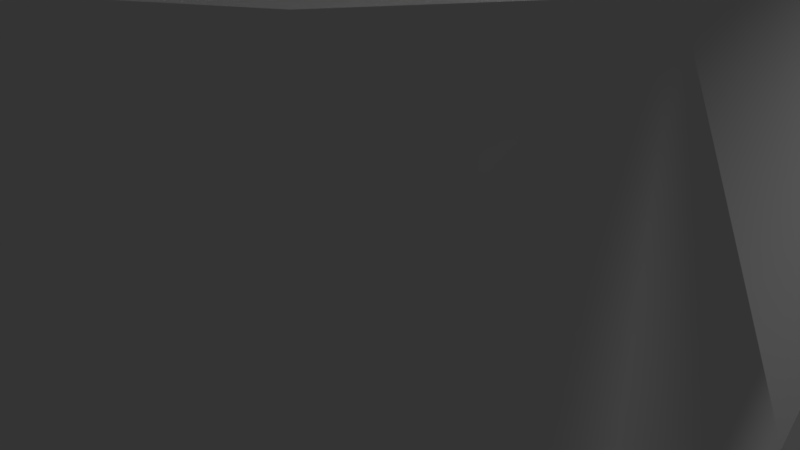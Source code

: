 # Source: knight4.blend  (saved by Blender 2.78.0; exported with 4.5.12 LTS)
import bpy
from mathutils import Matrix  # noqa: F401  (used for matrix-valued properties, if any)

bpy.ops.wm.read_factory_settings(use_empty=True)
scene = bpy.context.scene
scene.name = 'Scene'

# ---- collections
col_collection_1 = bpy.data.collections.new('Collection 1'); scene.collection.children.link(col_collection_1)

# ---- world
world_world = bpy.data.worlds.new('World'); scene.world = world_world
world_world.color = (0.05088, 0.05088, 0.05088)
world_world.use_sun_shadow = False
world_world.sun_shadow_jitter_overblur = 0.0
world_world.cycles.sampling_method = 'MANUAL'

# ---- cameras
cam_camera = bpy.data.cameras.new('Camera')
cam_camera.clip_end = 100.0
cam_camera.lens = 35.0
cam_camera.sensor_width = 32.0
cam_camera.sensor_height = 18.0
cam_camera.ortho_scale = 7.314
cam_camera.dof.focus_distance = 0.0
cam_camera.dof.aperture_fstop = 128.0

# ---- lights
light_lamp = bpy.data.lights.new('Lamp', 'POINT')
light_lamp.transmission_factor = 0.0
light_lamp.cutoff_distance = 30.0
light_lamp.energy = 100.0
light_lamp.shadow_buffer_clip_start = 1.001
light_lamp.shadow_soft_size = 0.1
light_lamp.shadow_maximum_resolution = 0.006
light_lamp.use_absolute_resolution = True

# ---- meshes
me_cylinder = bpy.data.meshes.new('Cylinder')
me_cylinder.from_pydata([(0.0, 1.0, -1.0), (0.0, 1.0, 1.0), (0.1951, 0.9808, -1.0), (0.1951, 0.9808, 1.0), (0.3827, 0.9239, -1.0), (0.3827, 0.9239, 1.0), (0.5556, 0.8315, -1.0), (0.5556, 0.8315, 1.0), (0.7071, 0.7071, -1.0), (0.7071, 0.7071, 1.0), (0.8315, 0.5556, -1.0), (0.8315, 0.5556, 1.0), (0.9239, 0.3827, -1.0), (0.9239, 0.3827, 1.0), (0.9808, 0.1951, -1.0), (0.9808, 0.1951, 1.0), (1.0, 7.55e-08, -1.0), (1.0, 7.55e-08, 1.0), (0.9808, -0.1951, -1.0), (0.9808, -0.1951, 1.0), (0.9239, -0.3827, -1.0), (0.9239, -0.3827, 1.0), (0.8315, -0.5556, -1.0), (0.8315, -0.5556, 1.0), (0.7071, -0.7071, -1.0), (0.7071, -0.7071, 1.0), (0.5556, -0.8315, -1.0), (0.5556, -0.8315, 1.0), (0.3827, -0.9239, -1.0), (0.3827, -0.9239, 1.0), (0.1951, -0.9808, -1.0), (0.1951, -0.9808, 1.0), (-3.258e-07, -1.0, -1.0), (-3.258e-07, -1.0, 1.0), (-0.1951, -0.9808, -1.0), (-0.1951, -0.9808, 1.0), (-0.3827, -0.9239, -1.0), (-0.3827, -0.9239, 1.0), (-0.5556, -0.8315, -1.0), (-0.5556, -0.8315, 1.0), (-0.7071, -0.7071, -1.0), (-0.7071, -0.7071, 1.0), (-0.8315, -0.5556, -1.0), (-0.8315, -0.5556, 1.0), (-0.9239, -0.3827, -1.0), (-0.9239, -0.3827, 1.0), (-0.9808, -0.1951, -1.0), (-0.9808, -0.1951, 1.0), (-1.0, 9.656e-07, -1.0), (-1.0, 9.656e-07, 1.0), (-0.9808, 0.1951, -1.0), (-0.9808, 0.1951, 1.0), (-0.9239, 0.3827, -1.0), (-0.9239, 0.3827, 1.0), (-0.8315, 0.5556, -1.0), (-0.8315, 0.5556, 1.0), (-0.7071, 0.7071, -1.0), (-0.7071, 0.7071, 1.0), (-0.5556, 0.8315, -1.0), (-0.5556, 0.8315, 1.0), (-0.3827, 0.9239, -1.0), (-0.3827, 0.9239, 1.0), (-0.1951, 0.9808, -1.0), (-0.1951, 0.9808, 1.0), (1.0, 7.55e-08, 1.0), (0.9808, -0.1951, 1.0), (0.9239, -0.3827, 1.0), (0.8315, -0.5556, 1.0), (0.7071, -0.7071, 1.0), (0.5556, -0.8315, 1.0), (0.3827, -0.9239, 1.0), (0.1951, -0.9808, 1.0), (-3.258e-07, -1.0, 1.0), (-0.1951, -0.9808, 1.0), (-0.3827, -0.9239, 1.0), (-0.5556, -0.8315, 1.0), (-0.7071, -0.7071, 1.0), (-0.8315, -0.5556, 1.0), (-0.9239, -0.3827, 1.0), (-0.9808, -0.1951, 1.0), (-1.0, 9.656e-07, 1.0), (-0.0511, 1.0, 2.421), (0.1602, 0.9808, 2.421), (0.3635, 0.9239, 2.421), (0.5507, 0.8315, 2.421), (0.7149, 0.7071, 2.421), (0.8496, 0.5556, 2.421), (0.9497, 0.3827, 2.421), (1.011, 0.1951, 2.421), (1.032, 1.341e-07, 2.421), (0.8717, 0.7201, 6.179), (1.02, 0.6124, 6.179), (1.141, 0.4811, 6.179), (1.231, 0.3314, 6.179), (1.287, 0.169, 6.179), (1.306, 1.714e-07, 6.179), (1.237, 1.714e-07, 5.312), (1.219, 0.169, 5.312), (1.163, 0.3314, 5.312), (1.073, 0.4811, 5.312), (0.9515, 0.6124, 5.312), (0.8036, 0.7201, 5.312), (0.6348, 0.8001, 5.312), (0.4516, 0.8494, 5.312), (0.2612, 0.866, 5.312), (-1.134, 1.028e-06, 2.421), (-1.114, 0.1951, 2.421), (-1.052, 0.3827, 2.421), (-0.9518, 0.5556, 2.421), (-0.8171, 0.7071, 2.421), (-0.6529, 0.8315, 2.421), (-0.4656, 0.9239, 2.421), (-0.2624, 0.9808, 2.421), (1.032, 1.341e-07, 2.421), (1.011, -0.1951, 2.421), (0.9497, -0.3827, 2.421), (0.8496, -0.5556, 2.421), (0.7149, -0.7071, 2.421), (0.5507, -0.8315, 2.421), (0.3635, -0.9239, 2.421), (0.1602, -0.9808, 2.421), (-0.0511, -1.0, 2.421), (-0.2624, -0.9808, 2.421), (-0.4656, -0.9239, 2.421), (-0.6529, -0.8315, 2.421), (-0.8171, -0.7071, 2.421), (-0.9518, -0.5556, 2.421), (-1.052, -0.3827, 2.421), (-1.114, -0.1951, 2.421), (-1.134, 1.028e-06, 2.421), (0.0511, 1.0, 3.529), (0.2624, 0.9808, 3.529), (0.4656, 0.9239, 3.529), (0.6529, 0.8315, 3.529), (0.8171, 0.7071, 3.529), (0.9518, 0.5556, 3.529), (1.052, 0.3827, 3.529), (1.114, 0.1951, 3.529), (1.134, 1.341e-07, 3.529), (-0.3611, -0.6124, 6.179), (-0.2131, -0.7201, 6.179), (-0.04434, -0.8001, 6.179), (0.1388, -0.8494, 6.179), (0.3293, -0.866, 6.179), (0.5198, -0.8494, 6.179), (0.7029, -0.8001, 6.179), (0.8717, -0.7201, 6.179), (1.02, -0.6124, 6.179), (1.141, -0.4811, 6.179), (1.231, -0.3314, 6.179), (1.287, -0.169, 6.179), (1.306, 1.714e-07, 6.179), (0.1388, 0.8494, 6.179), (-0.04434, 0.8001, 6.179), (-1.032, 1.028e-06, 3.529), (-1.011, 0.1951, 3.529), (-0.9497, 0.3827, 3.529), (-0.8496, 0.5556, 3.529), (-0.7149, 0.7071, 3.529), (-0.5507, 0.8315, 3.529), (-0.3635, 0.9239, 3.529), (-0.1602, 0.9808, 3.529), (1.134, 1.341e-07, 3.529), (1.114, -0.1951, 3.529), (1.052, -0.3827, 3.529), (0.9518, -0.5556, 3.529), (0.8171, -0.7071, 3.529), (0.6529, -0.8315, 3.529), (0.4656, -0.9239, 3.529), (0.2624, -0.9808, 3.529), (0.0511, -1.0, 3.529), (-0.1602, -0.9808, 3.529), (-0.3635, -0.9239, 3.529), (-0.5507, -0.8315, 3.529), (-0.7149, -0.7071, 3.529), (-0.8496, -0.5556, 3.529), (-0.9497, -0.3827, 3.529), (-1.011, -0.1951, 3.529), (-1.032, 1.028e-06, 3.529), (0.7029, 0.8001, 6.179), (0.5198, 0.8494, 6.179), (0.3293, 0.866, 6.179), (-0.647, 9.457e-07, 6.179), (-0.6283, 0.169, 6.179), (-0.5727, 0.3314, 6.179), (-0.4825, 0.4812, 6.179), (-0.3611, 0.6124, 6.179), (-0.2131, 0.7201, 6.179), (-0.7152, 9.457e-07, 5.312), (-0.6964, 0.169, 5.312), (-0.6408, 0.3314, 5.312), (-0.5506, 0.4812, 5.312), (-0.4292, 0.6124, 5.312), (-0.2813, 0.7201, 5.312), (-0.1125, 0.8001, 5.312), (0.07069, 0.8494, 5.312), (1.237, 1.714e-07, 5.312), (1.219, -0.169, 5.312), (1.163, -0.3314, 5.312), (1.073, -0.4811, 5.312), (0.9515, -0.6124, 5.312), (0.8036, -0.7201, 5.312), (0.6348, -0.8001, 5.312), (0.4516, -0.8494, 5.312), (0.2612, -0.866, 5.312), (0.07068, -0.8494, 5.312), (-0.1125, -0.8001, 5.312), (-0.2813, -0.7201, 5.312), (-0.4292, -0.6124, 5.312), (-0.5506, -0.4811, 5.312), (-0.6408, -0.3314, 5.312), (-0.6964, -0.169, 5.312), (-0.7152, 9.457e-07, 5.312), (-0.4825, -0.4811, 6.179), (-0.5727, -0.3314, 6.179), (-0.6283, -0.169, 6.179), (-0.647, 9.457e-07, 6.179), (0.9452, 0.7201, 7.577), (1.081, 0.6124, 7.577), (1.192, 0.4811, 7.577), (1.274, 0.3314, 7.577), (1.325, 0.169, 7.577), (1.342, 1.714e-07, 7.577), (-0.1836, -0.6124, 7.577), (-0.04814, -0.7201, 7.577), (0.1064, -0.8001, 7.577), (0.2741, -0.8494, 7.577), (0.4485, -0.866, 7.577), (0.6229, -0.8494, 7.577), (0.7906, -0.8001, 7.577), (0.9452, -0.7201, 7.577), (1.081, -0.6124, 7.577), (1.192, -0.4811, 7.577), (1.274, -0.3314, 7.577), (1.325, -0.169, 7.577), (1.342, 1.714e-07, 7.577), (0.2741, 0.8494, 7.577), (0.1064, 0.8001, 7.577), (0.7906, 0.8001, 7.577), (0.6229, 0.8494, 7.577), (0.4485, 0.866, 7.577), (-0.4454, 9.457e-07, 7.577), (-0.4283, 0.169, 7.577), (-0.3774, 0.3314, 7.577), (-0.2948, 0.4812, 7.577), (-0.1836, 0.6124, 7.577), (-0.04814, 0.7201, 7.577), (-0.2948, -0.4811, 7.577), (-0.3774, -0.3314, 7.577), (-0.4283, -0.169, 7.577), (-0.4454, 9.457e-07, 7.577), (0.9734, 0.6131, 9.191), (1.089, 0.5214, 9.191), (1.183, 0.4097, 9.191), (1.254, 0.2822, 9.191), (1.297, 0.1439, 9.191), (1.312, 1.953e-07, 9.191), (0.01271, -0.5214, 9.191), (0.128, -0.6131, 9.191), (0.2595, -0.6813, 9.191), (0.4023, -0.7233, 9.191), (0.5507, -0.7374, 9.191), (0.6991, -0.7233, 9.191), (0.8419, -0.6813, 9.191), (0.9734, -0.6131, 9.191), (1.089, -0.5214, 9.191), (1.183, -0.4097, 9.191), (1.254, -0.2822, 9.191), (1.297, -0.1439, 9.191), (1.312, 1.953e-07, 9.191), (0.4023, 0.7233, 9.191), (0.2595, 0.6813, 9.191), (0.8419, 0.6813, 9.191), (0.6991, 0.7233, 9.191), (0.5507, 0.7374, 9.191), (-0.2101, 6.376e-07, 9.191), (-0.1955, 0.062, 9.191), (-0.1522, 0.1216, 9.191), (-0.08191, 0.4097, 9.191), (0.01271, 0.5214, 9.191), (0.128, 0.6131, 9.191), (-0.08191, -0.4097, 9.191), (-0.1522, -0.1216, 9.191), (-0.1955, -0.062, 9.191), (-0.2101, 6.376e-07, 9.191), (0.9726, 0.6131, 9.78), (1.088, 0.5214, 9.809), (1.182, 0.4097, 9.834), (1.252, 0.2822, 9.851), (1.296, 0.1439, 9.862), (1.31, 1.953e-07, 9.866), (0.01368, -0.5214, 9.535), (0.1288, -0.6131, 9.565), (0.2601, -0.6813, 9.598), (0.4025, -0.7233, 9.635), (0.5507, -0.7374, 9.672), (0.6989, -0.7233, 9.71), (0.8413, -0.6813, 9.747), (0.9726, -0.6131, 9.78), (1.088, -0.5214, 9.809), (1.182, -0.4097, 9.834), (1.252, -0.2822, 9.851), (1.296, -0.1439, 9.862), (1.31, 1.953e-07, 9.866), (0.4025, 0.7233, 9.635), (0.2601, 0.6813, 9.598), (0.8413, 0.6813, 9.747), (0.6989, 0.7233, 9.71), (0.5507, 0.7374, 9.672), (-0.2088, 6.376e-07, 9.479), (-0.1942, 0.062, 9.482), (-0.151, 0.1216, 9.493), (-0.08077, 0.4097, 9.511), (0.01368, 0.5214, 9.535), (0.1288, 0.6131, 9.565), (-0.08077, -0.4097, 9.511), (-0.151, -0.1216, 9.493), (-0.1942, -0.062, 9.482), (-0.2088, 6.376e-07, 9.479), (0.9673, 0.6131, 10.53), (1.081, 0.5214, 10.61), (1.174, 0.4097, 10.68), (1.244, 0.2822, 10.73), (1.286, 0.1439, 10.76), (1.301, 1.953e-07, 10.77), (0.02041, -0.5214, 9.841), (0.1341, -0.6131, 9.924), (0.2637, -0.6813, 10.02), (0.4044, -0.7233, 10.12), (0.5507, -0.7374, 10.23), (0.697, -0.7233, 10.33), (0.8377, -0.6813, 10.43), (0.9673, -0.6131, 10.53), (1.081, -0.5214, 10.61), (1.174, -0.4097, 10.68), (1.244, -0.2822, 10.73), (1.286, -0.1439, 10.76), (1.301, 1.953e-07, 10.77), (0.4044, 0.7233, 10.12), (0.2637, 0.6813, 10.02), (0.8377, 0.6813, 10.43), (0.697, 0.7233, 10.33), (0.5507, 0.7374, 10.23), (-0.1992, 6.376e-07, 9.682), (-0.1848, 0.062, 9.692), (-0.1422, 0.1216, 9.723), (-0.07285, 0.4097, 9.774), (0.02041, 0.5214, 9.841), (0.1341, 0.6131, 9.924), (-0.07285, -0.4097, 9.774), (-0.1422, -0.1216, 9.723), (-0.1848, -0.062, 9.692), (-0.1992, 6.376e-07, 9.682), (0.6075, 0.3103, 13.84), (0.6821, 0.2639, 14.21), (0.7434, 0.2074, 14.51), (0.7889, 0.1428, 14.74), (0.8169, 0.07281, 14.88), (0.8264, 3.572e-07, 14.93), (-0.01441, -0.2639, 10.73), (0.06023, -0.3103, 11.1), (0.1454, -0.3448, 11.53), (0.2378, -0.3661, 11.99), (0.3339, -0.3732, 12.47), (0.4299, -0.3661, 12.95), (0.5223, -0.3448, 13.41), (0.6075, -0.3103, 13.84), (0.6821, -0.2639, 14.21), (0.7434, -0.2074, 14.51), (0.7889, -0.1428, 14.74), (0.8169, -0.07281, 14.88), (0.8264, 3.572e-07, 14.93), (0.2378, 0.3661, 11.99), (0.1454, 0.3448, 11.53), (0.5223, 0.3448, 13.41), (0.4299, 0.3661, 12.95), (0.3339, 0.3732, 12.47), (-0.1587, 6.909e-07, 10.01), (-0.1492, 0.07281, 10.05), (-0.1212, 0.1428, 10.19), (-0.07566, 0.2074, 10.42), (-0.0144, 0.2639, 10.73), (0.06023, 0.3103, 11.1), (-0.07566, -0.2074, 10.42), (-0.1212, -0.1428, 10.19), (-0.1492, -0.07281, 10.05), (-0.1587, 6.909e-07, 10.01), (0.4546, 0.3873, 14.48), (0.5477, 0.3294, 14.94), (0.6242, 0.2588, 15.32), (0.681, 0.1783, 15.61), (0.716, 0.09088, 15.78), (0.7278, 3.431e-07, 15.84), (-0.3216, -0.3294, 10.6), (-0.2284, -0.3873, 11.06), (-0.1222, -0.4304, 11.59), (-0.006854, -0.4569, 12.17), (0.1131, -0.4658, 12.77), (0.233, -0.4569, 13.37), (0.3483, -0.4304, 13.94), (0.4546, -0.3873, 14.48), (0.5477, -0.3294, 14.94), (0.6242, -0.2588, 15.32), (0.681, -0.1783, 15.61), (0.716, -0.09088, 15.78), (0.7278, 3.431e-07, 15.84), (-0.006852, 0.4569, 12.17), (-0.1222, 0.4304, 11.59), (0.3483, 0.4304, 13.94), (0.233, 0.4569, 13.37), (0.1131, 0.4658, 12.77), (-0.5016, 7.596e-07, 9.698), (-0.4898, 0.09088, 9.757), (-0.4549, 0.1783, 9.932), (-0.398, 0.2588, 10.22), (-0.3216, 0.3294, 10.6), (-0.2284, 0.3873, 11.06), (-0.398, -0.2588, 10.22), (-0.4549, -0.1783, 9.932), (-0.4898, -0.09088, 9.757), (-0.5016, 7.596e-07, 9.698), (0.214, 0.511, 15.06), (0.3106, 0.4345, 15.68), (0.3898, 0.3414, 16.19), (0.4487, 0.2352, 16.57), (0.4849, 0.1199, 16.81), (0.4972, 2.211e-07, 16.89), (-0.5904, -0.4345, 9.858), (-0.4938, -0.511, 10.48), (-0.3837, -0.5678, 11.19), (-0.2642, -0.6027, 11.97), (-0.1399, -0.6145, 12.77), (-0.01562, -0.6027, 13.57), (0.1039, -0.5678, 14.34), (0.214, -0.511, 15.06), (0.3106, -0.4345, 15.68), (0.3898, -0.3414, 16.19), (0.4487, -0.2352, 16.57), (0.4849, -0.1199, 16.81), (0.4972, 2.211e-07, 16.89), (-0.2642, 0.6027, 11.97), (-0.3837, 0.5678, 11.19), (0.1039, 0.5678, 14.34), (-0.01562, 0.6027, 13.57), (-0.1399, 0.6145, 12.77), (-0.777, 7.812e-07, 8.652), (-0.7647, 0.1199, 8.731), (-0.7285, 0.2352, 8.965), (-0.6696, 0.3414, 9.346), (-0.5904, 0.4345, 9.858), (-0.4938, 0.511, 10.48), (-0.6696, -0.3414, 9.346), (-0.7285, -0.2352, 8.965), (-0.7647, -0.1199, 8.731), (-0.777, 7.812e-07, 8.652), (-0.14, 0.4537, 14.96), (-0.07194, 0.3858, 15.55), (-0.01608, 0.3031, 16.04), (0.02544, 0.2088, 16.41), (0.051, 0.1064, 16.63), (0.05963, 2.31e-07, 16.7), (-0.7073, -0.3858, 9.986), (-0.6392, -0.4537, 10.58), (-0.5615, -0.5041, 11.26), (-0.4772, -0.5351, 12.0), (-0.3896, -0.5456, 12.77), (-0.302, -0.5351, 13.54), (-0.2177, -0.5041, 14.28), (-0.14, -0.4537, 14.96), (-0.07194, -0.3858, 15.55), (-0.01608, -0.3031, 16.04), (0.02544, -0.2088, 16.41), (0.051, -0.1064, 16.63), (0.05963, 2.31e-07, 16.7), (-0.4772, 0.5351, 12.0), (-0.5615, 0.5041, 11.26), (-0.2177, 0.5041, 14.28), (-0.302, 0.5351, 13.54), (-0.3896, 0.5456, 12.77), (-0.8388, 7.365e-07, 8.834), (-0.8302, 0.1064, 8.909), (-0.8046, 0.2088, 9.133), (-0.7631, 0.3031, 9.497), (-0.7073, 0.3858, 9.986), (-0.6392, 0.4537, 10.58), (-0.7631, -0.3031, 9.497), (-0.8046, -0.2088, 9.133), (-0.8302, -0.1064, 8.909), (-0.8388, 7.365e-07, 8.834), (-0.2397, 0.5303, 15.38), (-0.1684, 0.451, 16.1), (-0.1098, 0.3544, 16.68), (-0.06633, 0.2441, 17.12), (-0.03954, 0.1244, 17.38), (-0.03049, 2.091e-07, 17.47), (-0.8342, -0.451, 9.442), (-0.7629, -0.5303, 10.15), (-0.6815, -0.5893, 10.97), (-0.5932, -0.6256, 11.85), (-0.5013, -0.6378, 12.77), (-0.4095, -0.6256, 13.69), (-0.3211, -0.5893, 14.57), (-0.2397, -0.5303, 15.38), (-0.1684, -0.451, 16.1), (-0.1098, -0.3544, 16.68), (-0.06633, -0.2441, 17.12), (-0.03954, -0.1244, 17.38), (-0.03049, 2.091e-07, 17.47), (-0.5932, 0.6256, 11.85), (-0.6815, 0.5893, 10.97), (-0.3211, 0.5893, 14.57), (-0.4095, 0.6256, 13.69), (-0.5013, 0.6378, 12.77), (-0.9721, 8.032e-07, 8.064), (-0.9631, 0.1244, 8.154), (-0.9363, 0.2441, 8.422), (-0.8928, 0.3544, 8.857), (-0.8342, 0.451, 9.442), (-0.7629, 0.5303, 10.15), (-0.8928, -0.3544, 8.857), (-0.9363, -0.2441, 8.422), (-0.9631, -0.1244, 8.154), (-0.9721, 8.032e-07, 8.064), (-0.3482, 0.1495, 15.12), (-0.2768, 0.1271, 15.83), (-0.2183, 0.0999, 16.42), (-0.1748, 0.06881, 16.85), (-0.148, 0.03508, 17.12), (-0.1389, 3.113e-07, 17.21), (-0.9426, -0.1271, 9.177), (-0.8713, -0.1495, 9.89), (-0.7899, -0.1661, 10.7), (-0.7016, -0.1764, 11.59), (-0.6097, -0.1798, 12.5), (-0.5179, -0.1764, 13.42), (-0.4296, -0.1661, 14.31), (-0.3482, -0.1495, 15.12), (-0.2768, -0.1271, 15.83), (-0.2183, -0.0999, 16.42), (-0.1748, -0.06881, 16.85), (-0.148, -0.03508, 17.12), (-0.1389, 3.113e-07, 17.21), (-0.7016, 0.1764, 11.59), (-0.7899, 0.1661, 10.7), (-0.4296, 0.1661, 14.31), (-0.5179, 0.1764, 13.42), (-0.6097, 0.1798, 12.5), (-1.081, 4.788e-07, 7.799), (-1.071, 0.03508, 7.889), (-1.045, 0.06881, 8.157), (-1.001, 0.0999, 8.592), (-0.9426, 0.1271, 9.177), (-0.8713, 0.1495, 9.89), (-1.001, -0.0999, 8.592), (-1.045, -0.06881, 8.157), (-1.071, -0.03508, 7.889), (-1.081, 4.788e-07, 7.799), (-0.4667, 0.3423, 15.41), (-0.3847, 0.2911, 16.16), (-0.3174, 0.2287, 16.78), (-0.2674, 0.1576, 17.23), (-0.2366, 0.08032, 17.51), (-0.2262, 2.602e-07, 17.61), (-1.15, -0.2911, 9.181), (-1.068, -0.3423, 9.929), (-0.9746, -0.3804, 10.78), (-0.873, -0.4038, 11.71), (-0.7674, -0.4117, 12.67), (-0.6618, -0.4038, 13.63), (-0.5603, -0.3804, 14.56), (-0.4667, -0.3423, 15.41), (-0.3847, -0.2911, 16.16), (-0.3174, -0.2287, 16.78), (-0.2674, -0.1576, 17.23), (-0.2366, -0.08032, 17.51), (-0.2262, 2.602e-07, 17.61), (-0.873, 0.4038, 11.71), (-0.9746, 0.3804, 10.78), (-0.5603, 0.3804, 14.56), (-0.6618, 0.4038, 13.63), (-0.7674, 0.4117, 12.67), (-1.309, 6.423e-07, 7.736), (-1.298, 0.08032, 7.83), (-1.268, 0.1576, 8.111), (-1.217, 0.2287, 8.568), (-1.15, 0.2911, 9.181), (-1.068, 0.3423, 9.929), (-1.217, -0.2287, 8.567), (-1.268, -0.1576, 8.111), (-1.298, -0.08032, 7.83), (-1.309, 6.423e-07, 7.736), (-1.148, 3.457e-07, 13.24)], [], [(0, 1, 3, 2), (2, 3, 5, 4), (4, 5, 7, 6), (6, 7, 9, 8), (8, 9, 11, 10), (10, 11, 13, 12), (12, 13, 15, 14), (14, 15, 17, 16), (16, 17, 19, 18), (18, 19, 21, 20), (20, 21, 23, 22), (22, 23, 25, 24), (24, 25, 27, 26), (26, 27, 29, 28), (28, 29, 31, 30), (30, 31, 33, 32), (32, 33, 35, 34), (34, 35, 37, 36), (36, 37, 39, 38), (38, 39, 41, 40), (40, 41, 43, 42), (42, 43, 45, 44), (44, 45, 47, 46), (46, 47, 49, 48), (48, 49, 51, 50), (50, 51, 53, 52), (52, 53, 55, 54), (54, 55, 57, 56), (56, 57, 59, 58), (58, 59, 61, 60), (55, 53, 107, 108), (60, 61, 63, 62), (62, 63, 1, 0), (0, 2, 4, 6, 8, 10, 12, 14, 16, 18, 20, 22, 24, 26, 28, 30, 32, 34, 36, 38, 40, 42, 44, 46, 48, 50, 52, 54, 56, 58, 60, 62), (75, 74, 123, 124), (63, 61, 111, 112), (74, 73, 122, 123), (9, 7, 84, 85), (73, 72, 121, 122), (53, 51, 106, 107), (17, 15, 88, 89), (72, 71, 120, 121), (61, 59, 110, 111), (71, 70, 119, 120), (7, 5, 83, 84), (49, 80, 129, 105), (70, 69, 118, 119), (51, 49, 105, 106), (15, 13, 87, 88), (64, 17, 89, 113), (86, 85, 134, 135), (126, 125, 174, 175), (112, 111, 160, 161), (85, 84, 133, 134), (125, 124, 173, 174), (111, 110, 159, 160), (84, 83, 132, 133), (124, 123, 172, 173), (110, 109, 158, 159), (83, 82, 131, 132), (123, 122, 171, 172), (109, 108, 157, 158), (82, 81, 130, 131), (122, 121, 170, 171), (108, 107, 156, 157), (121, 120, 169, 170), (107, 106, 155, 156), (76, 75, 124, 125), (11, 9, 85, 86), (77, 76, 125, 126), (3, 1, 81, 82), (1, 63, 112, 81), (78, 77, 126, 127), (65, 64, 113, 114), (57, 55, 108, 109), (79, 78, 127, 128), (66, 65, 114, 115), (13, 11, 86, 87), (80, 79, 128, 129), (67, 66, 115, 116), (5, 3, 82, 83), (68, 67, 116, 117), (59, 57, 109, 110), (69, 68, 117, 118), (173, 172, 206, 207), (159, 158, 192, 193), (132, 131, 103, 102), (172, 171, 205, 206), (158, 157, 191, 192), (131, 130, 104, 103), (171, 170, 204, 205), (157, 156, 190, 191), (170, 169, 203, 204), (156, 155, 189, 190), (169, 168, 202, 203), (155, 154, 188, 189), (154, 178, 212, 188), (168, 167, 201, 202), (162, 138, 96, 196), (167, 166, 200, 201), (166, 165, 199, 200), (81, 112, 161, 130), (127, 126, 175, 176), (87, 86, 135, 136), (114, 113, 162, 163), (128, 127, 176, 177), (88, 87, 136, 137), (115, 114, 163, 164), (129, 128, 177, 178), (89, 88, 137, 138), (116, 115, 164, 165), (117, 116, 165, 166), (118, 117, 166, 167), (113, 89, 138, 162), (119, 118, 167, 168), (105, 129, 178, 154), (106, 105, 154, 155), (120, 119, 168, 169), (192, 191, 185, 186), (96, 97, 94, 95), (202, 201, 146, 145), (204, 203, 144, 143), (201, 200, 147, 146), (203, 202, 145, 144), (206, 205, 142, 141), (199, 198, 149, 148), (188, 212, 216, 182), (191, 190, 184, 185), (152, 153, 237, 236), (196, 96, 95, 151), (190, 189, 183, 184), (103, 104, 181, 180), (200, 199, 148, 147), (189, 188, 182, 183), (205, 204, 143, 142), (133, 132, 102, 101), (160, 159, 193, 194), (174, 173, 207, 208), (134, 133, 101, 100), (161, 160, 194, 195), (175, 174, 208, 209), (135, 134, 100, 99), (130, 161, 195, 104), (176, 175, 209, 210), (136, 135, 99, 98), (163, 162, 196, 197), (177, 176, 210, 211), (137, 136, 98, 97), (164, 163, 197, 198), (178, 177, 211, 212), (138, 137, 97, 96), (165, 164, 198, 199), (212, 211, 215, 216), (102, 103, 180, 179), (193, 192, 186, 187), (207, 206, 141, 140), (101, 102, 179, 90), (194, 193, 187, 153), (208, 207, 140, 139), (100, 101, 90, 91), (195, 194, 153, 152), (209, 208, 139, 213), (99, 100, 91, 92), (104, 195, 152, 181), (210, 209, 213, 214), (98, 99, 92, 93), (197, 196, 151, 150), (211, 210, 214, 215), (97, 98, 93, 94), (198, 197, 150, 149), (231, 232, 266, 265), (139, 140, 224, 223), (90, 179, 238, 217), (179, 180, 239, 238), (142, 143, 227, 226), (215, 214, 248, 249), (180, 181, 240, 239), (91, 90, 217, 218), (214, 213, 247, 248), (187, 186, 245, 246), (93, 92, 219, 220), (185, 184, 243, 244), (95, 94, 221, 222), (144, 145, 229, 228), (184, 183, 242, 243), (146, 147, 231, 230), (186, 185, 244, 245), (183, 182, 241, 242), (153, 187, 246, 237), (216, 215, 249, 250), (94, 93, 220, 221), (181, 152, 236, 240), (151, 95, 222, 235), (148, 149, 233, 232), (149, 150, 234, 233), (182, 216, 250, 241), (150, 151, 235, 234), (147, 148, 232, 231), (213, 139, 223, 247), (145, 146, 230, 229), (140, 141, 225, 224), (143, 144, 228, 227), (92, 91, 218, 219), (141, 142, 226, 225), (267, 268, 302, 301), (221, 220, 254, 255), (229, 230, 264, 263), (232, 233, 267, 266), (227, 228, 262, 261), (234, 235, 269, 268), (225, 226, 260, 259), (247, 223, 257, 281), (223, 224, 258, 257), (238, 239, 273, 272), (224, 225, 259, 258), (249, 248, 282, 283), (218, 217, 251, 252), (219, 218, 252, 253), (248, 247, 281, 282), (220, 219, 253, 254), (236, 237, 271, 270), (217, 238, 272, 251), (222, 221, 255, 256), (226, 227, 261, 260), (239, 240, 274, 273), (243, 242, 276, 277), (250, 249, 283, 284), (246, 245, 279, 280), (245, 244, 278, 279), (235, 222, 256, 269), (244, 243, 277, 278), (237, 246, 280, 271), (241, 250, 284, 275), (228, 229, 263, 262), (240, 236, 270, 274), (230, 231, 265, 264), (233, 234, 268, 267), (242, 241, 275, 276), (308, 304, 338, 342), (276, 275, 309, 310), (265, 266, 300, 299), (255, 254, 288, 289), (263, 264, 298, 297), (266, 267, 301, 300), (261, 262, 296, 295), (268, 269, 303, 302), (259, 260, 294, 293), (281, 257, 291, 315), (257, 258, 292, 291), (272, 273, 307, 306), (258, 259, 293, 292), (283, 282, 316, 317), (252, 251, 285, 286), (253, 252, 286, 287), (282, 281, 315, 316), (254, 253, 287, 288), (270, 271, 305, 304), (251, 272, 306, 285), (256, 255, 289, 290), (260, 261, 295, 294), (273, 274, 308, 307), (277, 276, 310, 311), (284, 283, 317, 318), (280, 279, 313, 314), (279, 278, 312, 313), (269, 256, 290, 303), (278, 277, 311, 312), (271, 280, 314, 305), (275, 284, 318, 309), (262, 263, 297, 296), (274, 270, 304, 308), (264, 265, 299, 298), (339, 348, 382, 373), (298, 299, 333, 332), (301, 302, 336, 335), (310, 309, 343, 344), (299, 300, 334, 333), (289, 288, 322, 323), (297, 298, 332, 331), (300, 301, 335, 334), (295, 296, 330, 329), (302, 303, 337, 336), (293, 294, 328, 327), (315, 291, 325, 349), (291, 292, 326, 325), (306, 307, 341, 340), (292, 293, 327, 326), (317, 316, 350, 351), (286, 285, 319, 320), (287, 286, 320, 321), (316, 315, 349, 350), (288, 287, 321, 322), (304, 305, 339, 338), (285, 306, 340, 319), (290, 289, 323, 324), (294, 295, 329, 328), (307, 308, 342, 341), (311, 310, 344, 345), (318, 317, 351, 352), (314, 313, 347, 348), (313, 312, 346, 347), (303, 290, 324, 337), (312, 311, 345, 346), (305, 314, 348, 339), (309, 318, 352, 343), (296, 297, 331, 330), (381, 380, 414, 415), (343, 352, 386, 377), (330, 331, 365, 364), (342, 338, 372, 376), (332, 333, 367, 366), (335, 336, 370, 369), (344, 343, 377, 378), (333, 334, 368, 367), (323, 322, 356, 357), (331, 332, 366, 365), (334, 335, 369, 368), (329, 330, 364, 363), (336, 337, 371, 370), (327, 328, 362, 361), (349, 325, 359, 383), (325, 326, 360, 359), (340, 341, 375, 374), (326, 327, 361, 360), (351, 350, 384, 385), (320, 319, 353, 354), (321, 320, 354, 355), (350, 349, 383, 384), (322, 321, 355, 356), (338, 339, 373, 372), (319, 340, 374, 353), (324, 323, 357, 358), (328, 329, 363, 362), (341, 342, 376, 375), (345, 344, 378, 379), (352, 351, 385, 386), (348, 347, 381, 382), (347, 346, 380, 381), (337, 324, 358, 371), (346, 345, 379, 380), (400, 401, 435, 434), (371, 358, 392, 405), (380, 379, 413, 414), (373, 382, 416, 407), (377, 386, 420, 411), (364, 365, 399, 398), (376, 372, 406, 410), (366, 367, 401, 400), (369, 370, 404, 403), (378, 377, 411, 412), (367, 368, 402, 401), (357, 356, 390, 391), (365, 366, 400, 399), (368, 369, 403, 402), (363, 364, 398, 397), (370, 371, 405, 404), (361, 362, 396, 395), (383, 359, 393, 417), (359, 360, 394, 393), (374, 375, 409, 408), (360, 361, 395, 394), (385, 384, 418, 419), (354, 353, 387, 388), (355, 354, 388, 389), (384, 383, 417, 418), (356, 355, 389, 390), (372, 373, 407, 406), (353, 374, 408, 387), (358, 357, 391, 392), (362, 363, 397, 396), (375, 376, 410, 409), (379, 378, 412, 413), (386, 385, 419, 420), (382, 381, 415, 416), (432, 433, 467, 466), (403, 404, 438, 437), (412, 411, 445, 446), (401, 402, 436, 435), (391, 390, 424, 425), (399, 400, 434, 433), (402, 403, 437, 436), (397, 398, 432, 431), (404, 405, 439, 438), (395, 396, 430, 429), (417, 393, 427, 451), (393, 394, 428, 427), (408, 409, 443, 442), (394, 395, 429, 428), (419, 418, 452, 453), (388, 387, 421, 422), (389, 388, 422, 423), (418, 417, 451, 452), (390, 389, 423, 424), (406, 407, 441, 440), (387, 408, 442, 421), (392, 391, 425, 426), (396, 397, 431, 430), (409, 410, 444, 443), (413, 412, 446, 447), (420, 419, 453, 454), (416, 415, 449, 450), (415, 414, 448, 449), (405, 392, 426, 439), (414, 413, 447, 448), (407, 416, 450, 441), (411, 420, 454, 445), (398, 399, 433, 432), (410, 406, 440, 444), (482, 481, 515, 516), (444, 440, 474, 478), (434, 435, 469, 468), (437, 438, 472, 471), (446, 445, 479, 480), (435, 436, 470, 469), (425, 424, 458, 459), (433, 434, 468, 467), (436, 437, 471, 470), (431, 432, 466, 465), (438, 439, 473, 472), (429, 430, 464, 463), (451, 427, 461, 485), (427, 428, 462, 461), (442, 443, 477, 476), (428, 429, 463, 462), (453, 452, 486, 487), (422, 421, 455, 456), (423, 422, 456, 457), (452, 451, 485, 486), (424, 423, 457, 458), (440, 441, 475, 474), (421, 442, 476, 455), (426, 425, 459, 460), (430, 431, 465, 464), (443, 444, 478, 477), (447, 446, 480, 481), (454, 453, 487, 488), (450, 449, 483, 484), (449, 448, 482, 483), (439, 426, 460, 473), (448, 447, 481, 482), (441, 450, 484, 475), (445, 454, 488, 479), (491, 490, 524, 525), (475, 484, 518, 509), (479, 488, 522, 513), (466, 467, 501, 500), (478, 474, 508, 512), (468, 469, 503, 502), (471, 472, 506, 505), (480, 479, 513, 514), (469, 470, 504, 503), (459, 458, 492, 493), (467, 468, 502, 501), (470, 471, 505, 504), (465, 466, 500, 499), (472, 473, 507, 506), (463, 464, 498, 497), (485, 461, 495, 519), (461, 462, 496, 495), (476, 477, 511, 510), (462, 463, 497, 496), (487, 486, 520, 521), (456, 455, 489, 490), (457, 456, 490, 491), (486, 485, 519, 520), (458, 457, 491, 492), (474, 475, 509, 508), (455, 476, 510, 489), (460, 459, 493, 494), (464, 465, 499, 498), (477, 478, 512, 511), (481, 480, 514, 515), (488, 487, 521, 522), (484, 483, 517, 518), (483, 482, 516, 517), (473, 460, 494, 507), (530, 531, 565, 564), (520, 519, 553, 554), (492, 491, 525, 526), (508, 509, 543, 542), (489, 510, 544, 523), (494, 493, 527, 528), (498, 499, 533, 532), (511, 512, 546, 545), (515, 514, 548, 549), (522, 521, 555, 556), (518, 517, 551, 552), (517, 516, 550, 551), (507, 494, 528, 541), (516, 515, 549, 550), (509, 518, 552, 543), (513, 522, 556, 547), (500, 501, 535, 534), (512, 508, 542, 546), (502, 503, 537, 536), (505, 506, 540, 539), (514, 513, 547, 548), (503, 504, 538, 537), (493, 492, 526, 527), (501, 502, 536, 535), (504, 505, 539, 538), (499, 500, 534, 533), (506, 507, 541, 540), (497, 498, 532, 531), (519, 495, 529, 553), (495, 496, 530, 529), (510, 511, 545, 544), (496, 497, 531, 530), (521, 520, 554, 555), (490, 489, 523, 524), (587, 563, 591), (555, 554, 588, 589), (524, 523, 557, 558), (525, 524, 558, 559), (554, 553, 587, 588), (526, 525, 559, 560), (542, 543, 577, 576), (523, 544, 578, 557), (528, 527, 561, 562), (532, 533, 567, 566), (545, 546, 580, 579), (549, 548, 582, 583), (556, 555, 589, 590), (552, 551, 585, 586), (551, 550, 584, 585), (541, 528, 562, 575), (550, 549, 583, 584), (543, 552, 586, 577), (547, 556, 590, 581), (534, 535, 569, 568), (546, 542, 576, 580), (536, 537, 571, 570), (539, 540, 574, 573), (548, 547, 581, 582), (537, 538, 572, 571), (527, 526, 560, 561), (535, 536, 570, 569), (538, 539, 573, 572), (533, 534, 568, 567), (540, 541, 575, 574), (531, 532, 566, 565), (553, 529, 563, 587), (529, 530, 564, 563), (544, 545, 579, 578), (563, 564, 591), (578, 579, 591), (564, 565, 591), (589, 588, 591), (558, 557, 591), (559, 558, 591), (588, 587, 591), (560, 559, 591), (576, 577, 591), (557, 578, 591), (562, 561, 591), (566, 567, 591), (579, 580, 591), (583, 582, 591), (590, 589, 591), (586, 585, 591), (585, 584, 591), (575, 562, 591), (584, 583, 591), (577, 586, 591), (581, 590, 591), (568, 569, 591), (580, 576, 591), (570, 571, 591), (573, 574, 591), (582, 581, 591), (571, 572, 591), (561, 560, 591), (569, 570, 591), (572, 573, 591), (567, 568, 591), (574, 575, 591), (565, 566, 591)])
me_cylinder.use_remesh_preserve_volume = False
me_cylinder.use_remesh_preserve_attributes = False
me_cylinder.use_mirror_vertex_groups = False
me_cylinder.update()
me_vert_004 = bpy.data.meshes.new('Vert.004')
me_vert_004.from_pydata([(3.76, 0.0, 17.01), (3.76, 0.0, 18.98), (4.997, -6.968e-08, 19.5), (4.997, -2.742e-07, 21.02), (5.366, -3.844e-07, 21.84), (5.332, -7.867e-07, 24.83), (4.997, -8.474e-07, 25.29), (5.115, -9.53e-07, 26.07), (4.713, -9.845e-07, 26.31), (4.763, -1.218e-06, 28.05), (4.596, -1.272e-06, 28.45), (4.646, -1.369e-06, 29.17), (4.445, -1.398e-06, 29.39), (4.412, -1.483e-06, 30.02), (3.843, -1.506e-06, 30.19), (3.893, -1.58e-06, 30.74), (3.191, -1.648e-06, 31.24), (3.141, -1.713e-06, 31.73), (2.388, -1.767e-06, 32.13), (2.02, -1.872e-06, 32.91), (0.5977, -1.812e-06, 32.46), (-2.246, -2.048e-06, 34.22), (-2.129, -1.89e-06, 33.05), (-2.129, -1.751e-06, 32.01), (-3.15, -1.6e-06, 30.89), (-2.929, -1.575e-06, 30.7), (-2.697, -1.524e-06, 30.32), (-2.697, -1.477e-06, 29.97), (-2.999, -1.405e-06, 29.44), (-3.486, -1.372e-06, 29.19), (-3.963, -1.374e-06, 29.21), (-5.612, -1.176e-06, 27.73), (-5.601, -1.141e-06, 27.48), (-6.042, -1.085e-06, 27.06), (-6.007, -1.032e-06, 26.66), (-6.193, -1.02e-06, 26.57), (-6.205, -9.791e-07, 26.27), (-5.891, -9.822e-07, 26.29), (-5.647, -9.526e-07, 26.07), (-5.496, -8.98e-07, 25.66), (-5.508, -8.402e-07, 25.23), (-5.729, -8.043e-07, 24.97), (-6.019, -7.84e-07, 24.81), (-6.182, -7.856e-07, 24.83), (-6.217, -7.309e-07, 24.42), (-5.775, -6.529e-07, 23.84), (-5.02, -5.858e-07, 23.34), (-4.16, -6.779e-07, 24.02), (-2.545, -8.402e-07, 25.23), (-1.221, -8.917e-07, 25.62), (-0.5124, -8.964e-07, 25.65), (-0.373, -8.511e-07, 25.31), (-1.221, -7.075e-07, 24.25), (-2.257, -5.101e-07, 22.78), (-3.413, -2.382e-07, 20.75), (-4.477, -1.249e-07, 19.91), (-4.457, -5.374e-08, 19.38), (-3.991, 8.861e-08, 18.98), (-3.977, 2.628e-07, 17.02), (0.001429, 1.314e-07, 17.02), (3.76, 0.0, 17.01), (3.76, -2.978, 17.01), (3.76, -2.978, 18.98), (4.997, -2.978, 19.5), (4.997, -2.978, 21.02), (5.366, -2.978, 21.84), (5.332, -2.978, 24.83), (4.997, -2.978, 25.29), (5.115, -2.978, 26.07), (4.713, -2.978, 26.31), (4.763, -2.978, 28.05), (4.596, -2.978, 28.45), (4.646, -2.978, 29.17), (4.445, -2.978, 29.39), (4.412, -2.978, 30.02), (3.843, -2.978, 30.19), (3.893, -2.978, 30.74), (3.191, -2.978, 31.24), (3.141, -2.978, 31.73), (2.388, -2.978, 32.13), (2.02, -2.978, 32.91), (0.5977, -2.978, 32.46), (-2.246, -2.978, 34.22), (-2.129, -2.978, 33.05), (-2.129, -2.978, 32.01), (-3.15, -2.978, 30.89), (-2.929, -2.978, 30.7), (-2.697, -2.978, 30.32), (-2.697, -2.978, 29.97), (-2.999, -2.978, 29.44), (-3.486, -2.978, 29.19), (-3.963, -2.978, 29.21), (-5.612, -2.978, 27.73), (-5.601, -2.978, 27.48), (-6.042, -2.978, 27.06), (-6.007, -2.978, 26.66), (-6.193, -2.978, 26.57), (-6.205, -2.978, 26.27), (-5.891, -2.978, 26.29), (-5.647, -2.978, 26.07), (-5.496, -2.978, 25.66), (-5.508, -2.978, 25.23), (-5.729, -2.978, 24.97), (-6.019, -2.978, 24.81), (-6.182, -2.978, 24.83), (-6.217, -2.978, 24.42), (-5.775, -2.978, 23.84), (-5.02, -2.978, 23.34), (-4.16, -2.978, 24.02), (-2.545, -2.978, 25.23), (-1.221, -2.978, 25.62), (-0.5124, -2.978, 25.65), (-0.373, -2.978, 25.31), (-1.221, -2.978, 24.25), (-2.257, -2.978, 22.78), (-3.413, -2.978, 20.75), (-4.477, -2.978, 19.91), (-4.457, -2.978, 19.38), (-3.991, -2.978, 18.98), (-3.977, -2.978, 17.02), (0.001429, -2.978, 17.02), (3.76, -2.978, 17.01)], [], [(0, 1, 2, 3, 4, 5, 6, 7, 8, 9, 10, 11, 12, 13, 14, 15, 16, 17, 18, 19, 20, 21, 22, 23, 24, 25, 26, 27, 28, 29, 30, 31, 32, 33, 34, 35, 36, 37, 38, 39, 40, 41, 42, 43, 44, 45, 46, 47, 48, 49, 50, 51, 52, 53, 54, 55, 56, 57, 58, 59, 60), (61, 121, 120, 119, 118, 117, 116, 115, 114, 113, 112, 111, 110, 109, 108, 107, 106, 105, 104, 103, 102, 101, 100, 99, 98, 97, 96, 95, 94, 93, 92, 91, 90, 89, 88, 87, 86, 85, 84, 83, 82, 81, 80, 79, 78, 77, 76, 75, 74, 73, 72, 71, 70, 69, 68, 67, 66, 65, 64, 63, 62), (40, 39, 100, 101), (14, 13, 74, 75), (41, 40, 101, 102), (15, 14, 75, 76), (42, 41, 102, 103), (16, 15, 76, 77), (43, 42, 103, 104), (17, 16, 77, 78), (44, 43, 104, 105), (18, 17, 78, 79), (45, 44, 105, 106), (19, 18, 79, 80), (46, 45, 106, 107), (20, 19, 80, 81), (47, 46, 107, 108), (21, 20, 81, 82), (48, 47, 108, 109), (22, 21, 82, 83), (49, 48, 109, 110), (23, 22, 83, 84), (50, 49, 110, 111), (24, 23, 84, 85), (51, 50, 111, 112), (25, 24, 85, 86), (52, 51, 112, 113), (26, 25, 86, 87), (53, 52, 113, 114), (27, 26, 87, 88), (1, 0, 61, 62), (54, 53, 114, 115), (28, 27, 88, 89), (2, 1, 62, 63), (55, 54, 115, 116), (29, 28, 89, 90), (3, 2, 63, 64), (56, 55, 116, 117), (30, 29, 90, 91), (4, 3, 64, 65), (57, 56, 117, 118), (31, 30, 91, 92), (5, 4, 65, 66), (58, 57, 118, 119), (32, 31, 92, 93), (6, 5, 66, 67), (59, 58, 119, 120), (33, 32, 93, 94), (7, 6, 67, 68), (0, 60, 121, 61), (34, 33, 94, 95), (8, 7, 68, 69), (35, 34, 95, 96), (9, 8, 69, 70), (60, 59, 120, 121), (36, 35, 96, 97), (10, 9, 70, 71), (37, 36, 97, 98), (11, 10, 71, 72), (38, 37, 98, 99), (12, 11, 72, 73), (39, 38, 99, 100), (13, 12, 73, 74)])
me_vert_004.use_remesh_preserve_volume = False
me_vert_004.use_remesh_preserve_attributes = False
me_vert_004.use_mirror_vertex_groups = False
me_vert_004.update()
me_vert = bpy.data.meshes.new('Vert')
me_vert.from_pydata([(4.264, -7.0, -0.01162), (4.264, -7.0, -0.6622), (4.264, -7.0, -1.673), (4.264, -7.0, -2.521), (4.006, -7.0, -2.667), (3.715, -7.0, -2.941), (3.177, -7.0, -3.658), (2.924, -7.0, -4.149), (2.783, -7.0, -4.586), (2.783, -7.0, -5.392), (3.199, -7.0, -5.607), (3.482, -7.0, -5.87), (3.61, -7.0, -6.186), (3.61, -7.0, -6.582), (3.481, -7.0, -6.932), (3.189, -7.0, -7.248), (2.777, -7.0, -7.434), (2.893, -7.0, -7.98), (3.137, -7.0, -8.701), (3.567, -7.0, -9.386), (4.078, -7.0, -9.967), (4.833, -7.0, -10.27), (5.426, -7.0, -10.32), (5.426, -7.0, -10.32), (5.426, -7.0, -14.46), (5.426, -7.0, -14.46), (3.939, -5.368, -0.01162), (3.939, -5.368, -0.6622), (3.939, -5.368, -1.673), (3.939, -5.368, -2.521), (3.701, -5.467, -2.667), (3.432, -5.579, -2.941), (2.935, -5.784, -3.658), (2.701, -5.881, -4.149), (2.571, -5.935, -4.586), (2.571, -5.935, -5.392), (2.956, -5.776, -5.607), (3.217, -5.668, -5.87), (3.335, -5.619, -6.186), (3.335, -5.619, -6.582), (3.216, -5.668, -6.932), (2.947, -5.779, -7.248), (2.566, -5.937, -7.434), (2.673, -5.893, -7.98), (2.898, -5.799, -8.701), (3.295, -5.635, -9.386), (3.768, -5.439, -9.967), (4.465, -5.15, -10.27), (5.013, -4.924, -10.32), (5.013, -4.924, -10.32), (5.013, -4.924, -14.46), (5.013, -4.924, -14.46), (3.015, -3.985, -0.01162), (3.015, -3.985, -0.6622), (3.015, -3.985, -1.673), (3.015, -3.985, -2.521), (2.833, -4.167, -2.667), (2.627, -4.373, -2.941), (2.246, -4.754, -3.658), (2.067, -4.933, -4.149), (1.968, -5.032, -4.586), (1.968, -5.032, -5.392), (2.262, -4.738, -5.607), (2.462, -4.538, -5.87), (2.552, -4.448, -6.186), (2.552, -4.448, -6.582), (2.462, -4.538, -6.932), (2.255, -4.745, -7.248), (1.964, -5.036, -7.434), (2.046, -4.954, -7.98), (2.218, -4.782, -8.701), (2.522, -4.478, -9.386), (2.884, -4.116, -9.967), (3.418, -3.582, -10.27), (3.837, -3.163, -10.32), (3.837, -3.163, -10.32), (3.837, -3.163, -14.46), (3.837, -3.163, -14.46), (1.632, -3.061, -0.01162), (1.632, -3.061, -0.6622), (1.632, -3.061, -1.673), (1.632, -3.061, -2.521), (1.533, -3.299, -2.667), (1.421, -3.568, -2.941), (1.216, -4.065, -3.658), (1.119, -4.299, -4.149), (1.065, -4.429, -4.586), (1.065, -4.429, -5.392), (1.224, -4.044, -5.607), (1.332, -3.783, -5.87), (1.381, -3.665, -6.186), (1.381, -3.665, -6.582), (1.332, -3.784, -6.932), (1.221, -4.053, -7.248), (1.063, -4.434, -7.434), (1.107, -4.327, -7.98), (1.201, -4.102, -8.701), (1.365, -3.705, -9.386), (1.561, -3.232, -9.967), (1.85, -2.535, -10.27), (2.076, -1.987, -10.32), (2.076, -1.987, -10.32), (2.076, -1.987, -14.46), (2.076, -1.987, -14.46), (-1.14e-06, -2.736, -0.01162), (-1.14e-06, -2.736, -0.6622), (-1.14e-06, -2.736, -1.673), (-1.14e-06, -2.736, -2.521), (-1.147e-06, -2.994, -2.667), (-1.177e-06, -3.285, -2.941), (-1.244e-06, -3.823, -3.658), (-1.304e-06, -4.076, -4.149), (-1.356e-06, -4.217, -4.586), (-1.46e-06, -4.217, -5.392), (-1.512e-06, -3.801, -5.607), (-1.557e-06, -3.518, -5.87), (-1.602e-06, -3.39, -6.186), (-1.661e-06, -3.39, -6.582), (-1.699e-06, -3.519, -6.932), (-1.729e-06, -3.811, -7.248), (-1.736e-06, -4.223, -7.434), (-1.818e-06, -4.107, -7.98), (-1.922e-06, -3.863, -8.701), (-2.034e-06, -3.433, -9.386), (-2.131e-06, -2.922, -9.967), (-2.205e-06, -2.167, -10.27), (-2.243e-06, -1.574, -10.32), (-2.243e-06, -1.574, -10.32), (-2.794e-06, -1.574, -14.46), (-2.794e-06, -1.574, -14.46), (-1.632, -3.061, -0.01162), (-1.632, -3.061, -0.6622), (-1.632, -3.061, -1.673), (-1.632, -3.061, -2.521), (-1.533, -3.299, -2.667), (-1.421, -3.568, -2.941), (-1.216, -4.065, -3.658), (-1.119, -4.299, -4.149), (-1.065, -4.429, -4.586), (-1.065, -4.429, -5.392), (-1.224, -4.044, -5.607), (-1.332, -3.783, -5.87), (-1.381, -3.665, -6.186), (-1.381, -3.665, -6.582), (-1.332, -3.784, -6.932), (-1.221, -4.053, -7.248), (-1.063, -4.434, -7.434), (-1.107, -4.327, -7.98), (-1.201, -4.102, -8.701), (-1.365, -3.705, -9.386), (-1.561, -3.232, -9.967), (-1.85, -2.535, -10.27), (-2.076, -1.987, -10.32), (-2.076, -1.987, -10.32), (-2.076, -1.987, -14.46), (-2.076, -1.987, -14.46), (-3.015, -3.985, -0.01162), (-3.015, -3.985, -0.6622), (-3.015, -3.985, -1.673), (-3.015, -3.985, -2.521), (-2.833, -4.167, -2.667), (-2.627, -4.373, -2.941), (-2.246, -4.754, -3.658), (-2.067, -4.933, -4.149), (-1.968, -5.032, -4.586), (-1.968, -5.032, -5.392), (-2.262, -4.738, -5.607), (-2.462, -4.538, -5.87), (-2.552, -4.448, -6.186), (-2.552, -4.448, -6.582), (-2.462, -4.538, -6.932), (-2.255, -4.745, -7.248), (-1.964, -5.036, -7.434), (-2.046, -4.954, -7.98), (-2.218, -4.782, -8.701), (-2.522, -4.478, -9.386), (-2.884, -4.116, -9.967), (-3.418, -3.582, -10.27), (-3.837, -3.163, -10.32), (-3.837, -3.163, -10.32), (-3.837, -3.163, -14.46), (-3.837, -3.163, -14.46), (-3.939, -5.368, -0.01162), (-3.939, -5.368, -0.6622), (-3.939, -5.368, -1.673), (-3.939, -5.368, -2.521), (-3.701, -5.467, -2.667), (-3.432, -5.579, -2.941), (-2.935, -5.784, -3.658), (-2.701, -5.881, -4.149), (-2.571, -5.935, -4.586), (-2.571, -5.935, -5.392), (-2.956, -5.776, -5.607), (-3.217, -5.668, -5.87), (-3.335, -5.619, -6.186), (-3.335, -5.619, -6.582), (-3.216, -5.668, -6.932), (-2.947, -5.779, -7.248), (-2.566, -5.937, -7.434), (-2.673, -5.893, -7.98), (-2.898, -5.799, -8.701), (-3.295, -5.635, -9.386), (-3.768, -5.439, -9.967), (-4.465, -5.15, -10.27), (-5.013, -4.924, -10.32), (-5.013, -4.924, -10.32), (-5.013, -4.924, -14.46), (-5.013, -4.924, -14.46), (-4.264, -7.0, -0.01162), (-4.264, -7.0, -0.6622), (-4.264, -7.0, -1.673), (-4.264, -7.0, -2.521), (-4.006, -7.0, -2.667), (-3.715, -7.0, -2.941), (-3.177, -7.0, -3.658), (-2.924, -7.0, -4.149), (-2.783, -7.0, -4.586), (-2.783, -7.0, -5.392), (-3.199, -7.0, -5.607), (-3.482, -7.0, -5.87), (-3.61, -7.0, -6.186), (-3.61, -7.0, -6.582), (-3.481, -7.0, -6.932), (-3.189, -7.0, -7.248), (-2.777, -7.0, -7.434), (-2.893, -7.0, -7.98), (-3.137, -7.0, -8.701), (-3.567, -7.0, -9.386), (-4.078, -7.0, -9.967), (-4.833, -7.0, -10.27), (-5.426, -7.0, -10.32), (-5.426, -7.0, -10.32), (-5.426, -7.0, -14.46), (-5.426, -7.0, -14.46), (-3.939, -8.632, -0.01162), (-3.939, -8.632, -0.6622), (-3.939, -8.632, -1.673), (-3.939, -8.632, -2.521), (-3.701, -8.533, -2.667), (-3.432, -8.421, -2.941), (-2.935, -8.216, -3.658), (-2.701, -8.119, -4.149), (-2.571, -8.065, -4.586), (-2.571, -8.065, -5.392), (-2.956, -8.224, -5.607), (-3.217, -8.332, -5.87), (-3.335, -8.381, -6.186), (-3.335, -8.381, -6.582), (-3.216, -8.332, -6.932), (-2.947, -8.221, -7.248), (-2.566, -8.063, -7.434), (-2.673, -8.107, -7.98), (-2.898, -8.201, -8.701), (-3.295, -8.365, -9.386), (-3.768, -8.561, -9.967), (-4.465, -8.85, -10.27), (-5.013, -9.076, -10.32), (-5.013, -9.076, -10.32), (-5.013, -9.076, -14.46), (-5.013, -9.076, -14.46), (-3.015, -10.01, -0.01162), (-3.015, -10.01, -0.6622), (-3.015, -10.01, -1.673), (-3.015, -10.01, -2.521), (-2.833, -9.833, -2.667), (-2.627, -9.627, -2.941), (-2.246, -9.246, -3.658), (-2.067, -9.067, -4.149), (-1.968, -8.968, -4.586), (-1.968, -8.968, -5.392), (-2.262, -9.262, -5.607), (-2.462, -9.462, -5.87), (-2.552, -9.552, -6.186), (-2.552, -9.552, -6.582), (-2.462, -9.462, -6.932), (-2.255, -9.255, -7.248), (-1.964, -8.964, -7.434), (-2.046, -9.046, -7.98), (-2.218, -9.218, -8.701), (-2.522, -9.522, -9.386), (-2.884, -9.884, -9.967), (-3.418, -10.42, -10.27), (-3.837, -10.84, -10.32), (-3.837, -10.84, -10.32), (-3.837, -10.84, -14.46), (-3.837, -10.84, -14.46), (-1.632, -10.94, -0.01162), (-1.632, -10.94, -0.6622), (-1.632, -10.94, -1.673), (-1.632, -10.94, -2.521), (-1.533, -10.7, -2.667), (-1.421, -10.43, -2.941), (-1.216, -9.935, -3.658), (-1.119, -9.701, -4.149), (-1.065, -9.571, -4.586), (-1.065, -9.571, -5.392), (-1.224, -9.956, -5.607), (-1.332, -10.22, -5.87), (-1.381, -10.33, -6.186), (-1.381, -10.33, -6.582), (-1.332, -10.22, -6.932), (-1.221, -9.947, -7.248), (-1.063, -9.566, -7.434), (-1.107, -9.673, -7.98), (-1.201, -9.898, -8.701), (-1.365, -10.3, -9.386), (-1.561, -10.77, -9.967), (-1.85, -11.47, -10.27), (-2.076, -12.01, -10.32), (-2.076, -12.01, -10.32), (-2.076, -12.01, -14.46), (-2.076, -12.01, -14.46), (-9.015e-07, -11.26, -0.01162), (-9.015e-07, -11.26, -0.6622), (-9.015e-07, -11.26, -1.673), (-9.015e-07, -11.26, -2.521), (-8.866e-07, -11.01, -2.667), (-8.494e-07, -10.71, -2.941), (-7.6e-07, -10.18, -3.658), (-7.004e-07, -9.924, -4.149), (-6.407e-07, -9.783, -4.586), (-5.364e-07, -9.783, -5.392), (-4.992e-07, -10.2, -5.607), (-4.619e-07, -10.48, -5.87), (-4.172e-07, -10.61, -6.186), (-3.651e-07, -10.61, -6.582), (-3.204e-07, -10.48, -6.932), (-2.757e-07, -10.19, -7.248), (-2.608e-07, -9.777, -7.434), (-1.863e-07, -9.893, -7.98), (-8.196e-08, -10.14, -8.701), (1.49e-08, -10.57, -9.386), (9.686e-08, -11.08, -9.967), (1.49e-07, -11.83, -10.27), (1.565e-07, -12.43, -10.32), (1.565e-07, -12.43, -10.32), (7.153e-07, -12.43, -14.46), (7.153e-07, -12.43, -14.46), (1.632, -10.94, -0.01162), (1.632, -10.94, -0.6622), (1.632, -10.94, -1.673), (1.632, -10.94, -2.521), (1.533, -10.7, -2.667), (1.421, -10.43, -2.941), (1.216, -9.935, -3.658), (1.119, -9.701, -4.149), (1.065, -9.571, -4.586), (1.065, -9.571, -5.392), (1.224, -9.956, -5.607), (1.332, -10.22, -5.87), (1.381, -10.33, -6.186), (1.381, -10.33, -6.582), (1.332, -10.22, -6.932), (1.221, -9.947, -7.248), (1.063, -9.566, -7.434), (1.107, -9.673, -7.98), (1.201, -9.898, -8.701), (1.365, -10.3, -9.386), (1.561, -10.77, -9.967), (1.85, -11.47, -10.27), (2.076, -12.01, -10.32), (2.076, -12.01, -10.32), (2.076, -12.01, -14.46), (2.076, -12.01, -14.46), (3.015, -10.01, -0.01162), (3.015, -10.01, -0.6622), (3.015, -10.01, -1.673), (3.015, -10.01, -2.521), (2.833, -9.833, -2.667), (2.627, -9.627, -2.941), (2.246, -9.246, -3.658), (2.067, -9.067, -4.149), (1.968, -8.968, -4.586), (1.968, -8.968, -5.392), (2.262, -9.262, -5.607), (2.462, -9.462, -5.87), (2.552, -9.552, -6.186), (2.552, -9.552, -6.582), (2.462, -9.462, -6.932), (2.255, -9.255, -7.248), (1.964, -8.964, -7.434), (2.046, -9.046, -7.98), (2.218, -9.218, -8.701), (2.522, -9.522, -9.386), (2.884, -9.884, -9.967), (3.418, -10.42, -10.27), (3.837, -10.84, -10.32), (3.837, -10.84, -10.32), (3.837, -10.84, -14.46), (3.837, -10.84, -14.46), (3.939, -8.632, -0.01162), (3.939, -8.632, -0.6622), (3.939, -8.632, -1.673), (3.939, -8.632, -2.521), (3.701, -8.533, -2.667), (3.432, -8.421, -2.941), (2.935, -8.216, -3.658), (2.701, -8.119, -4.149), (2.571, -8.065, -4.586), (2.571, -8.065, -5.392), (2.956, -8.224, -5.607), (3.217, -8.332, -5.87), (3.335, -8.381, -6.186), (3.335, -8.381, -6.582), (3.216, -8.332, -6.932), (2.947, -8.221, -7.248), (2.566, -8.063, -7.434), (2.673, -8.107, -7.98), (2.898, -8.201, -8.701), (3.295, -8.365, -9.386), (3.768, -8.561, -9.967), (4.465, -8.85, -10.27), (5.013, -9.076, -10.32), (5.013, -9.076, -10.32), (5.013, -9.076, -14.46), (5.013, -9.076, -14.46)], [], [(0, 1, 27, 26), (26, 27, 53, 52), (52, 53, 79, 78), (78, 79, 105, 104), (104, 105, 131, 130), (130, 131, 157, 156), (156, 157, 183, 182), (182, 183, 209, 208), (208, 209, 235, 234), (234, 235, 261, 260), (260, 261, 287, 286), (286, 287, 313, 312), (312, 313, 339, 338), (338, 339, 365, 364), (364, 365, 391, 390), (390, 391, 1, 0), (1, 2, 28, 27), (27, 28, 54, 53), (53, 54, 80, 79), (79, 80, 106, 105), (105, 106, 132, 131), (131, 132, 158, 157), (157, 158, 184, 183), (183, 184, 210, 209), (209, 210, 236, 235), (235, 236, 262, 261), (261, 262, 288, 287), (287, 288, 314, 313), (313, 314, 340, 339), (339, 340, 366, 365), (365, 366, 392, 391), (391, 392, 2, 1), (2, 3, 29, 28), (28, 29, 55, 54), (54, 55, 81, 80), (80, 81, 107, 106), (106, 107, 133, 132), (132, 133, 159, 158), (158, 159, 185, 184), (184, 185, 211, 210), (210, 211, 237, 236), (236, 237, 263, 262), (262, 263, 289, 288), (288, 289, 315, 314), (314, 315, 341, 340), (340, 341, 367, 366), (366, 367, 393, 392), (392, 393, 3, 2), (3, 4, 30, 29), (29, 30, 56, 55), (55, 56, 82, 81), (81, 82, 108, 107), (107, 108, 134, 133), (133, 134, 160, 159), (159, 160, 186, 185), (185, 186, 212, 211), (211, 212, 238, 237), (237, 238, 264, 263), (263, 264, 290, 289), (289, 290, 316, 315), (315, 316, 342, 341), (341, 342, 368, 367), (367, 368, 394, 393), (393, 394, 4, 3), (4, 5, 31, 30), (30, 31, 57, 56), (56, 57, 83, 82), (82, 83, 109, 108), (108, 109, 135, 134), (134, 135, 161, 160), (160, 161, 187, 186), (186, 187, 213, 212), (212, 213, 239, 238), (238, 239, 265, 264), (264, 265, 291, 290), (290, 291, 317, 316), (316, 317, 343, 342), (342, 343, 369, 368), (368, 369, 395, 394), (394, 395, 5, 4), (5, 6, 32, 31), (31, 32, 58, 57), (57, 58, 84, 83), (83, 84, 110, 109), (109, 110, 136, 135), (135, 136, 162, 161), (161, 162, 188, 187), (187, 188, 214, 213), (213, 214, 240, 239), (239, 240, 266, 265), (265, 266, 292, 291), (291, 292, 318, 317), (317, 318, 344, 343), (343, 344, 370, 369), (369, 370, 396, 395), (395, 396, 6, 5), (6, 7, 33, 32), (32, 33, 59, 58), (58, 59, 85, 84), (84, 85, 111, 110), (110, 111, 137, 136), (136, 137, 163, 162), (162, 163, 189, 188), (188, 189, 215, 214), (214, 215, 241, 240), (240, 241, 267, 266), (266, 267, 293, 292), (292, 293, 319, 318), (318, 319, 345, 344), (344, 345, 371, 370), (370, 371, 397, 396), (396, 397, 7, 6), (7, 8, 34, 33), (33, 34, 60, 59), (59, 60, 86, 85), (85, 86, 112, 111), (111, 112, 138, 137), (137, 138, 164, 163), (163, 164, 190, 189), (189, 190, 216, 215), (215, 216, 242, 241), (241, 242, 268, 267), (267, 268, 294, 293), (293, 294, 320, 319), (319, 320, 346, 345), (345, 346, 372, 371), (371, 372, 398, 397), (397, 398, 8, 7), (8, 9, 35, 34), (34, 35, 61, 60), (60, 61, 87, 86), (86, 87, 113, 112), (112, 113, 139, 138), (138, 139, 165, 164), (164, 165, 191, 190), (190, 191, 217, 216), (216, 217, 243, 242), (242, 243, 269, 268), (268, 269, 295, 294), (294, 295, 321, 320), (320, 321, 347, 346), (346, 347, 373, 372), (372, 373, 399, 398), (398, 399, 9, 8), (9, 10, 36, 35), (35, 36, 62, 61), (61, 62, 88, 87), (87, 88, 114, 113), (113, 114, 140, 139), (139, 140, 166, 165), (165, 166, 192, 191), (191, 192, 218, 217), (217, 218, 244, 243), (243, 244, 270, 269), (269, 270, 296, 295), (295, 296, 322, 321), (321, 322, 348, 347), (347, 348, 374, 373), (373, 374, 400, 399), (399, 400, 10, 9), (10, 11, 37, 36), (36, 37, 63, 62), (62, 63, 89, 88), (88, 89, 115, 114), (114, 115, 141, 140), (140, 141, 167, 166), (166, 167, 193, 192), (192, 193, 219, 218), (218, 219, 245, 244), (244, 245, 271, 270), (270, 271, 297, 296), (296, 297, 323, 322), (322, 323, 349, 348), (348, 349, 375, 374), (374, 375, 401, 400), (400, 401, 11, 10), (11, 12, 38, 37), (37, 38, 64, 63), (63, 64, 90, 89), (89, 90, 116, 115), (115, 116, 142, 141), (141, 142, 168, 167), (167, 168, 194, 193), (193, 194, 220, 219), (219, 220, 246, 245), (245, 246, 272, 271), (271, 272, 298, 297), (297, 298, 324, 323), (323, 324, 350, 349), (349, 350, 376, 375), (375, 376, 402, 401), (401, 402, 12, 11), (12, 13, 39, 38), (38, 39, 65, 64), (64, 65, 91, 90), (90, 91, 117, 116), (116, 117, 143, 142), (142, 143, 169, 168), (168, 169, 195, 194), (194, 195, 221, 220), (220, 221, 247, 246), (246, 247, 273, 272), (272, 273, 299, 298), (298, 299, 325, 324), (324, 325, 351, 350), (350, 351, 377, 376), (376, 377, 403, 402), (402, 403, 13, 12), (13, 14, 40, 39), (39, 40, 66, 65), (65, 66, 92, 91), (91, 92, 118, 117), (117, 118, 144, 143), (143, 144, 170, 169), (169, 170, 196, 195), (195, 196, 222, 221), (221, 222, 248, 247), (247, 248, 274, 273), (273, 274, 300, 299), (299, 300, 326, 325), (325, 326, 352, 351), (351, 352, 378, 377), (377, 378, 404, 403), (403, 404, 14, 13), (14, 15, 41, 40), (40, 41, 67, 66), (66, 67, 93, 92), (92, 93, 119, 118), (118, 119, 145, 144), (144, 145, 171, 170), (170, 171, 197, 196), (196, 197, 223, 222), (222, 223, 249, 248), (248, 249, 275, 274), (274, 275, 301, 300), (300, 301, 327, 326), (326, 327, 353, 352), (352, 353, 379, 378), (378, 379, 405, 404), (404, 405, 15, 14), (15, 16, 42, 41), (41, 42, 68, 67), (67, 68, 94, 93), (93, 94, 120, 119), (119, 120, 146, 145), (145, 146, 172, 171), (171, 172, 198, 197), (197, 198, 224, 223), (223, 224, 250, 249), (249, 250, 276, 275), (275, 276, 302, 301), (301, 302, 328, 327), (327, 328, 354, 353), (353, 354, 380, 379), (379, 380, 406, 405), (405, 406, 16, 15), (16, 17, 43, 42), (42, 43, 69, 68), (68, 69, 95, 94), (94, 95, 121, 120), (120, 121, 147, 146), (146, 147, 173, 172), (172, 173, 199, 198), (198, 199, 225, 224), (224, 225, 251, 250), (250, 251, 277, 276), (276, 277, 303, 302), (302, 303, 329, 328), (328, 329, 355, 354), (354, 355, 381, 380), (380, 381, 407, 406), (406, 407, 17, 16), (17, 18, 44, 43), (43, 44, 70, 69), (69, 70, 96, 95), (95, 96, 122, 121), (121, 122, 148, 147), (147, 148, 174, 173), (173, 174, 200, 199), (199, 200, 226, 225), (225, 226, 252, 251), (251, 252, 278, 277), (277, 278, 304, 303), (303, 304, 330, 329), (329, 330, 356, 355), (355, 356, 382, 381), (381, 382, 408, 407), (407, 408, 18, 17), (18, 19, 45, 44), (44, 45, 71, 70), (70, 71, 97, 96), (96, 97, 123, 122), (122, 123, 149, 148), (148, 149, 175, 174), (174, 175, 201, 200), (200, 201, 227, 226), (226, 227, 253, 252), (252, 253, 279, 278), (278, 279, 305, 304), (304, 305, 331, 330), (330, 331, 357, 356), (356, 357, 383, 382), (382, 383, 409, 408), (408, 409, 19, 18), (19, 20, 46, 45), (45, 46, 72, 71), (71, 72, 98, 97), (97, 98, 124, 123), (123, 124, 150, 149), (149, 150, 176, 175), (175, 176, 202, 201), (201, 202, 228, 227), (227, 228, 254, 253), (253, 254, 280, 279), (279, 280, 306, 305), (305, 306, 332, 331), (331, 332, 358, 357), (357, 358, 384, 383), (383, 384, 410, 409), (409, 410, 20, 19), (20, 21, 47, 46), (46, 47, 73, 72), (72, 73, 99, 98), (98, 99, 125, 124), (124, 125, 151, 150), (150, 151, 177, 176), (176, 177, 203, 202), (202, 203, 229, 228), (228, 229, 255, 254), (254, 255, 281, 280), (280, 281, 307, 306), (306, 307, 333, 332), (332, 333, 359, 358), (358, 359, 385, 384), (384, 385, 411, 410), (410, 411, 21, 20), (21, 22, 48, 47), (47, 48, 74, 73), (73, 74, 100, 99), (99, 100, 126, 125), (125, 126, 152, 151), (151, 152, 178, 177), (177, 178, 204, 203), (203, 204, 230, 229), (229, 230, 256, 255), (255, 256, 282, 281), (281, 282, 308, 307), (307, 308, 334, 333), (333, 334, 360, 359), (359, 360, 386, 385), (385, 386, 412, 411), (411, 412, 22, 21), (22, 23, 49, 48), (48, 49, 75, 74), (74, 75, 101, 100), (100, 101, 127, 126), (126, 127, 153, 152), (152, 153, 179, 178), (178, 179, 205, 204), (204, 205, 231, 230), (230, 231, 257, 256), (256, 257, 283, 282), (282, 283, 309, 308), (308, 309, 335, 334), (334, 335, 361, 360), (360, 361, 387, 386), (386, 387, 413, 412), (412, 413, 23, 22), (23, 24, 50, 49), (49, 50, 76, 75), (75, 76, 102, 101), (101, 102, 128, 127), (127, 128, 154, 153), (153, 154, 180, 179), (179, 180, 206, 205), (205, 206, 232, 231), (231, 232, 258, 257), (257, 258, 284, 283), (283, 284, 310, 309), (309, 310, 336, 335), (335, 336, 362, 361), (361, 362, 388, 387), (387, 388, 414, 413), (413, 414, 24, 23), (24, 25, 51, 50), (50, 51, 77, 76), (76, 77, 103, 102), (102, 103, 129, 128), (128, 129, 155, 154), (154, 155, 181, 180), (180, 181, 207, 206), (206, 207, 233, 232), (232, 233, 259, 258), (258, 259, 285, 284), (284, 285, 311, 310), (310, 311, 337, 336), (336, 337, 363, 362), (362, 363, 389, 388), (388, 389, 415, 414), (414, 415, 25, 24), (26, 52, 78, 104, 130, 156, 182, 208, 234, 260, 286, 312, 338, 364, 390, 0), (51, 25, 415, 389, 363, 337, 311, 285, 259, 233, 207, 181, 155, 129, 103, 77)])
me_vert.polygons.foreach_set('use_smooth', [True] * 402)
me_vert.use_remesh_preserve_volume = False
me_vert.use_remesh_preserve_attributes = False
me_vert.use_mirror_vertex_groups = False
me_vert.update()

# ---- objects
ob_cylinder = bpy.data.objects.new('Cylinder', me_cylinder)
ob_vert_004 = bpy.data.objects.new('Vert.004', me_vert_004)
ob_vert = bpy.data.objects.new('Vert', me_vert)
ob_lamp = bpy.data.objects.new('Lamp', light_lamp)
ob_camera = bpy.data.objects.new('Camera', cam_camera)

# ---- transforms, parenting, visibility, modifiers, constraints
ob_cylinder.location = (0.0, 0.0, 15.66)
ob_cylinder.scale = (4.243, 4.257, 1.0)
ob_cylinder.lineart.crease_threshold = 0.0
ob_vert_004.location = (0.0, 4.255, -2.278)
ob_vert_004.scale = (1.0, 2.85, 1.0)
ob_vert_004.hide_viewport = True
ob_vert_004.lineart.crease_threshold = 0.0
ob_vert.location = (0.0, 7.0, 14.66)
ob_vert.lineart.crease_threshold = 0.0
ob_lamp.location = (4.076, 1.005, 5.904)
ob_lamp.rotation_euler = (0.6503, 0.05522, 1.866)
ob_lamp.lock_rotations_4d = False
ob_lamp.empty_display_type = 'ARROWS'
ob_lamp.color = (0.0, 0.0, 0.0, 0.0)
ob_lamp.hide_viewport = True
ob_lamp.lineart.crease_threshold = 0.0
ob_camera.location = (7.481, -6.508, 5.344)
ob_camera.rotation_euler = (1.109, 0.0, 0.8149)
ob_camera.lock_rotations_4d = False
ob_camera.empty_display_type = 'ARROWS'
ob_camera.color = (0.0, 0.0, 0.0, 0.0)
ob_camera.hide_viewport = True
ob_camera.display_type = 'WIRE'
ob_camera.lineart.crease_threshold = 0.0

# ---- collection membership
col_collection_1.objects.link(ob_cylinder)
col_collection_1.objects.link(ob_vert_004)
col_collection_1.objects.link(ob_vert)
col_collection_1.objects.link(ob_lamp)
col_collection_1.objects.link(ob_camera)

# ---- scene / render settings (as saved in the file)
scene.camera = ob_camera
scene.frame_start = 1; scene.frame_end = 250; scene.frame_set(1)
scene.render.engine = 'BLENDER_EEVEE_NEXT'
scene.render.resolution_percentage = 50
scene.render.dither_intensity = 0.0
scene.cycles.use_denoising = False
scene.cycles.samples = 128
scene.cycles.sampling_pattern = 'TABULATED_SOBOL'
scene.cycles.light_sampling_threshold = 0.0
scene.cycles.use_adaptive_sampling = False
scene.cycles.use_light_tree = False
scene.cycles.blur_glossy = 0.0
scene.cycles.sample_clamp_indirect = 0.0
scene.view_settings.view_transform = 'Standard'
bpy.context.view_layer.update()
